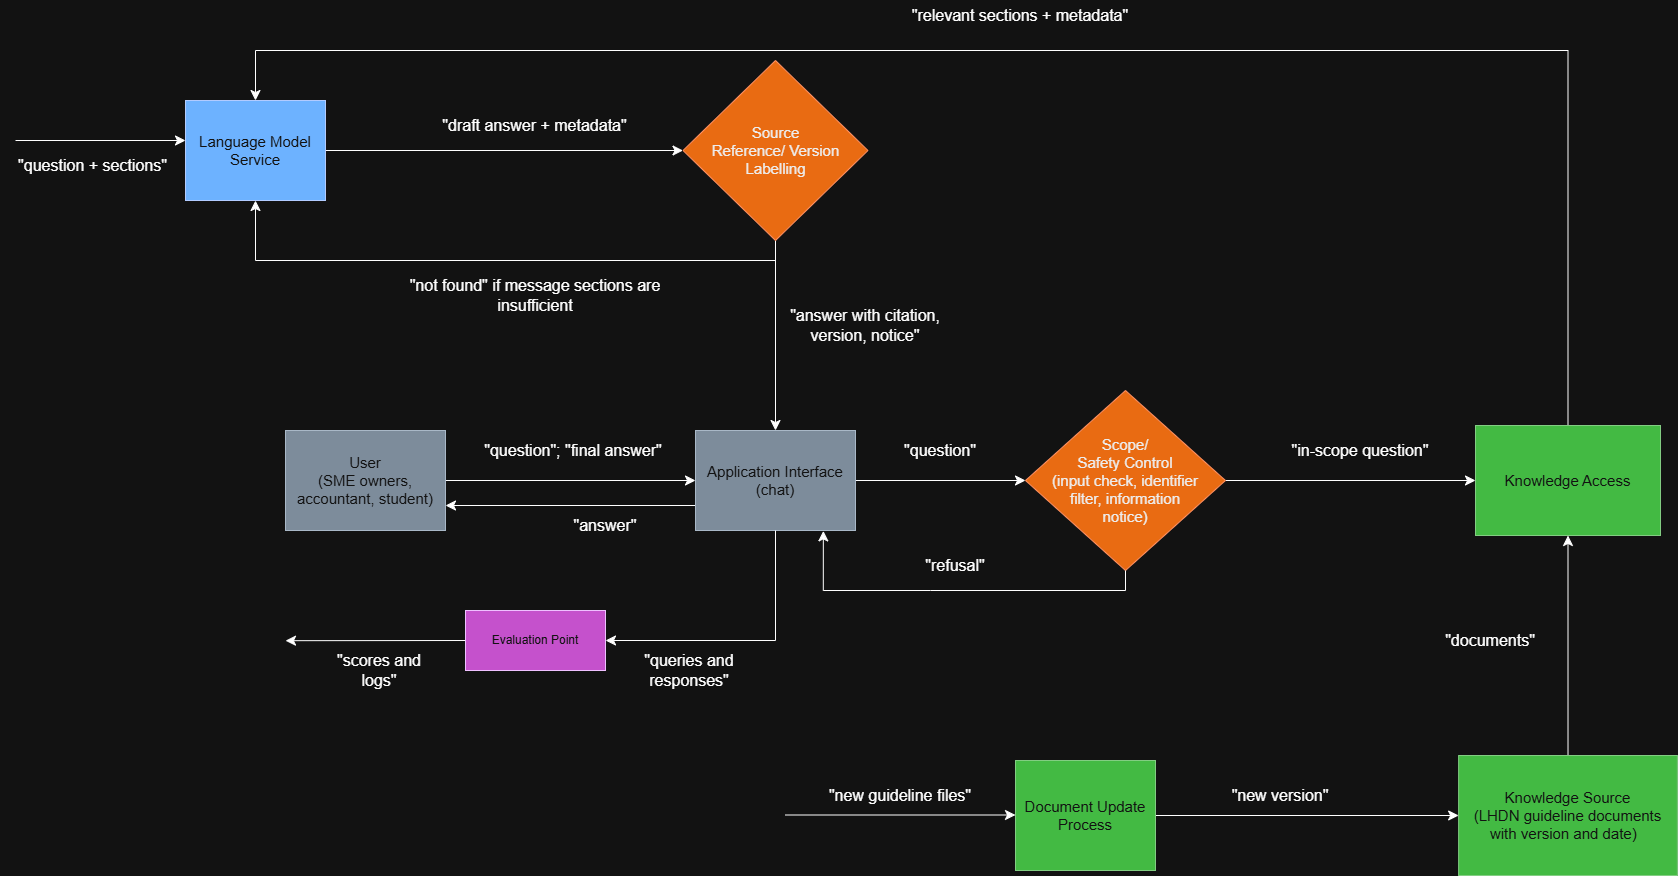

The diagram above was exported from draw.io. Its source (the exported page's mxGraphModel, read from the mxfile embedded in the PNG):
<mxGraphModel dx="2712" dy="1659" grid="1" gridSize="10" guides="1" tooltips="1" connect="1" arrows="1" fold="1" page="1" pageScale="1" pageWidth="1920" pageHeight="1080" math="0" shadow="0">
  <root>
    <mxCell id="0" />
    <mxCell id="1" parent="0" />
    <mxCell id="ihgJFzXP3ay-VKfwKu8u-11" edge="1" parent="1" source="ihgJFzXP3ay-VKfwKu8u-2" style="edgeStyle=none;curved=1;rounded=0;curveGeometry=1;orthogonalLoop=1;jettySize=auto;html=1;exitX=1;exitY=0.5;exitDx=0;exitDy=0;entryX=0;entryY=0.5;entryDx=0;entryDy=0;fontSize=12;defaultLabelBackgroundColor=page;startSize=8;endSize=8;" target="ihgJFzXP3ay-VKfwKu8u-3">
      <mxGeometry relative="1" as="geometry" />
    </mxCell>
    <mxCell id="ihgJFzXP3ay-VKfwKu8u-2" parent="1" style="rounded=0;whiteSpace=wrap;html=1;fillColor=#647687;strokeColor=#314354;fontColor=#ffffff;fontSize=15;" value="User&lt;div&gt;(SME owners, accountant, student)&lt;/div&gt;" vertex="1">
      <mxGeometry height="100" width="160" x="320" y="490" as="geometry" />
    </mxCell>
    <mxCell id="ihgJFzXP3ay-VKfwKu8u-12" edge="1" parent="1" source="ihgJFzXP3ay-VKfwKu8u-3" style="edgeStyle=none;curved=1;rounded=0;curveGeometry=1;orthogonalLoop=1;jettySize=auto;html=1;exitX=1;exitY=0.5;exitDx=0;exitDy=0;entryX=0;entryY=0.5;entryDx=0;entryDy=0;fontSize=12;defaultLabelBackgroundColor=page;startSize=8;endSize=8;" target="ihgJFzXP3ay-VKfwKu8u-4">
      <mxGeometry relative="1" as="geometry" />
    </mxCell>
    <mxCell id="tS9Cxl16DrfuMpFrxQVM-11" edge="1" parent="1" source="ihgJFzXP3ay-VKfwKu8u-3" style="edgeStyle=none;curved=1;rounded=0;curveGeometry=1;orthogonalLoop=1;jettySize=auto;html=1;exitX=0;exitY=0.75;exitDx=0;exitDy=0;entryX=1;entryY=0.75;entryDx=0;entryDy=0;fontSize=12;defaultLabelBackgroundColor=page;startSize=8;endSize=8;" target="ihgJFzXP3ay-VKfwKu8u-2">
      <mxGeometry relative="1" as="geometry" />
    </mxCell>
    <mxCell id="ihgJFzXP3ay-VKfwKu8u-3" parent="1" style="rounded=0;whiteSpace=wrap;html=1;fillColor=#647687;strokeColor=#314354;fontColor=#ffffff;fontSize=15;" value="Application Interface&lt;div&gt;(chat)&lt;/div&gt;" vertex="1">
      <mxGeometry height="100" width="160" x="730" y="490" as="geometry" />
    </mxCell>
    <mxCell id="ihgJFzXP3ay-VKfwKu8u-16" edge="1" parent="1" source="ihgJFzXP3ay-VKfwKu8u-4" style="edgeStyle=none;curved=1;rounded=0;curveGeometry=1;orthogonalLoop=1;jettySize=auto;html=1;exitX=1;exitY=0.5;exitDx=0;exitDy=0;entryX=0;entryY=0.5;entryDx=0;entryDy=0;fontSize=12;defaultLabelBackgroundColor=page;startSize=8;endSize=8;" target="ihgJFzXP3ay-VKfwKu8u-5">
      <mxGeometry relative="1" as="geometry" />
    </mxCell>
    <mxCell id="ihgJFzXP3ay-VKfwKu8u-4" parent="1" style="rhombus;whiteSpace=wrap;html=1;shapeInside=1;fillColor=#fa6800;fontColor=#000000;strokeColor=#C73500;fontSize=15;" value="Scope/ Safety Control&lt;div&gt;(input check, identifier filter, information notice)&lt;/div&gt;" vertex="1">
      <mxGeometry height="180" width="200" x="1060" y="450" as="geometry" />
    </mxCell>
    <mxCell id="tS9Cxl16DrfuMpFrxQVM-31" edge="1" parent="1" source="ihgJFzXP3ay-VKfwKu8u-5" style="edgeStyle=orthogonalEdgeStyle;rounded=0;orthogonalLoop=1;jettySize=auto;html=1;exitX=0.5;exitY=0;exitDx=0;exitDy=0;fontSize=12;defaultLabelBackgroundColor=page;startSize=8;endSize=8;entryX=0.5;entryY=0;entryDx=0;entryDy=0;" target="ihgJFzXP3ay-VKfwKu8u-8">
      <mxGeometry relative="1" x="-0.741" as="geometry">
        <Array as="points">
          <mxPoint x="1602.5" y="110" />
          <mxPoint x="290" y="110" />
        </Array>
        <mxPoint x="1590" y="30" as="targetPoint" />
      </mxGeometry>
    </mxCell>
    <mxCell id="ihgJFzXP3ay-VKfwKu8u-5" parent="1" style="rounded=0;whiteSpace=wrap;html=1;fillColor=#008a00;strokeColor=#005700;fontColor=#ffffff;fontSize=15;" value="Knowledge Access" vertex="1">
      <mxGeometry height="110" width="185" x="1510" y="485" as="geometry" />
    </mxCell>
    <mxCell id="ihgJFzXP3ay-VKfwKu8u-21" edge="1" parent="1" source="ihgJFzXP3ay-VKfwKu8u-6" style="edgeStyle=none;curved=1;rounded=0;curveGeometry=1;orthogonalLoop=1;jettySize=auto;html=1;exitX=0.5;exitY=0;exitDx=0;exitDy=0;entryX=0.5;entryY=1;entryDx=0;entryDy=0;fontSize=12;defaultLabelBackgroundColor=page;startSize=8;endSize=8;" target="ihgJFzXP3ay-VKfwKu8u-5">
      <mxGeometry relative="1" as="geometry" />
    </mxCell>
    <mxCell id="ihgJFzXP3ay-VKfwKu8u-6" parent="1" style="rounded=0;whiteSpace=wrap;html=1;fillColor=#008a00;strokeColor=#005700;fontColor=#ffffff;fontSize=15;" value="Knowledge Source&lt;div&gt;(LHDN guideline documents with version and date)&amp;nbsp;&amp;nbsp;&lt;/div&gt;" vertex="1">
      <mxGeometry height="120" width="218.75" x="1493.1299999999999" y="815" as="geometry" />
    </mxCell>
    <mxCell id="ihgJFzXP3ay-VKfwKu8u-20" edge="1" parent="1" source="ihgJFzXP3ay-VKfwKu8u-7" style="edgeStyle=none;curved=1;rounded=0;curveGeometry=1;orthogonalLoop=1;jettySize=auto;html=1;exitX=1;exitY=0.5;exitDx=0;exitDy=0;entryX=0;entryY=0.5;entryDx=0;entryDy=0;fontSize=12;defaultLabelBackgroundColor=page;startSize=8;endSize=8;" target="ihgJFzXP3ay-VKfwKu8u-6">
      <mxGeometry relative="1" as="geometry" />
    </mxCell>
    <mxCell id="ihgJFzXP3ay-VKfwKu8u-7" parent="1" style="rounded=0;whiteSpace=wrap;html=1;fillColor=#008a00;strokeColor=#005700;fontColor=#ffffff;fontSize=15;" value="Document Update Process" vertex="1">
      <mxGeometry height="110" width="140" x="1050" y="820" as="geometry" />
    </mxCell>
    <mxCell id="ihgJFzXP3ay-VKfwKu8u-14" edge="1" parent="1" source="ihgJFzXP3ay-VKfwKu8u-8" style="edgeStyle=none;curved=1;rounded=0;curveGeometry=1;orthogonalLoop=1;jettySize=auto;html=1;exitX=1;exitY=0.5;exitDx=0;exitDy=0;entryX=0;entryY=0.5;entryDx=0;entryDy=0;fontSize=12;defaultLabelBackgroundColor=page;startSize=8;endSize=8;" target="ihgJFzXP3ay-VKfwKu8u-9">
      <mxGeometry relative="1" as="geometry" />
    </mxCell>
    <mxCell id="tS9Cxl16DrfuMpFrxQVM-29" edge="1" parent="1" style="edgeStyle=none;curved=1;rounded=0;curveGeometry=1;orthogonalLoop=1;jettySize=auto;html=1;fontSize=12;defaultLabelBackgroundColor=page;startSize=8;endSize=8;">
      <mxGeometry relative="1" as="geometry">
        <mxPoint x="50" y="200" as="sourcePoint" />
        <mxPoint x="220" y="200.00333333333333" as="targetPoint" />
      </mxGeometry>
    </mxCell>
    <mxCell id="ihgJFzXP3ay-VKfwKu8u-8" parent="1" style="rounded=0;whiteSpace=wrap;html=1;fillColor=#0050ef;strokeColor=#001DBC;fontColor=#ffffff;fontSize=15;" value="Language Model Service" vertex="1">
      <mxGeometry height="100" width="140" x="220" y="160" as="geometry" />
    </mxCell>
    <mxCell id="ihgJFzXP3ay-VKfwKu8u-15" edge="1" parent="1" source="ihgJFzXP3ay-VKfwKu8u-9" style="edgeStyle=none;curved=1;rounded=0;curveGeometry=1;orthogonalLoop=1;jettySize=auto;html=1;exitX=0.5;exitY=1;exitDx=0;exitDy=0;fontSize=12;defaultLabelBackgroundColor=page;startSize=8;endSize=8;" target="ihgJFzXP3ay-VKfwKu8u-3">
      <mxGeometry relative="1" as="geometry" />
    </mxCell>
    <mxCell id="tS9Cxl16DrfuMpFrxQVM-27" edge="1" parent="1" source="ihgJFzXP3ay-VKfwKu8u-9" style="edgeStyle=orthogonalEdgeStyle;rounded=0;orthogonalLoop=1;jettySize=auto;html=1;exitX=0.5;exitY=1;exitDx=0;exitDy=0;fontSize=12;defaultLabelBackgroundColor=page;startSize=8;endSize=8;entryX=0.5;entryY=1;entryDx=0;entryDy=0;" target="ihgJFzXP3ay-VKfwKu8u-8">
      <mxGeometry relative="1" as="geometry">
        <mxPoint x="470" y="300.18867924528286" as="targetPoint" />
      </mxGeometry>
    </mxCell>
    <mxCell id="ihgJFzXP3ay-VKfwKu8u-9" parent="1" style="rhombus;whiteSpace=wrap;html=1;shapeInside=1;fillColor=#fa6800;fontColor=#000000;strokeColor=#C73500;fontSize=15;" value="Source Reference/ Version Labelling" vertex="1">
      <mxGeometry height="180" width="185" x="717.5" y="120" as="geometry" />
    </mxCell>
    <mxCell id="tS9Cxl16DrfuMpFrxQVM-22" edge="1" parent="1" source="ihgJFzXP3ay-VKfwKu8u-22" style="edgeStyle=none;curved=1;rounded=0;curveGeometry=1;orthogonalLoop=1;jettySize=auto;html=1;exitX=0;exitY=0.5;exitDx=0;exitDy=0;fontSize=12;defaultLabelBackgroundColor=page;startSize=8;endSize=8;">
      <mxGeometry relative="1" as="geometry">
        <mxPoint x="320" y="700.19" as="targetPoint" />
      </mxGeometry>
    </mxCell>
    <mxCell id="ihgJFzXP3ay-VKfwKu8u-22" parent="1" style="rounded=0;whiteSpace=wrap;html=1;fillColor=light-dark(#6A00FF,#C551CC);strokeColor=#3700CC;fontColor=#ffffff;" value="Evaluation Point" vertex="1">
      <mxGeometry height="60" width="140" x="500" y="670" as="geometry" />
    </mxCell>
    <mxCell id="tS9Cxl16DrfuMpFrxQVM-4" edge="1" parent="1" source="ihgJFzXP3ay-VKfwKu8u-3" style="endArrow=classic;html=1;rounded=0;fontSize=12;defaultLabelBackgroundColor=page;startSize=8;endSize=8;entryX=1;entryY=0.5;entryDx=0;entryDy=0;exitX=0.5;exitY=1;exitDx=0;exitDy=0;edgeStyle=orthogonalEdgeStyle;" target="ihgJFzXP3ay-VKfwKu8u-22" value="">
      <mxGeometry height="50" relative="1" width="50" x="-0.1476" as="geometry">
        <mxPoint x="730" y="580" as="sourcePoint" />
        <mxPoint x="840" y="530" as="targetPoint" />
      </mxGeometry>
    </mxCell>
    <mxCell id="tS9Cxl16DrfuMpFrxQVM-7" edge="1" parent="1" source="ihgJFzXP3ay-VKfwKu8u-4" style="endArrow=classic;html=1;rounded=0;fontSize=12;defaultLabelBackgroundColor=page;startSize=8;endSize=8;edgeStyle=orthogonalEdgeStyle;exitX=0.5;exitY=1;exitDx=0;exitDy=0;entryX=0.799;entryY=1.004;entryDx=0;entryDy=0;entryPerimeter=0;" target="ihgJFzXP3ay-VKfwKu8u-3" value="">
      <mxGeometry height="50" relative="1" width="50" x="-0.0091" as="geometry">
        <Array as="points">
          <mxPoint x="965" y="650" />
          <mxPoint x="760.9" y="650" />
        </Array>
        <mxPoint x="790" y="580" as="sourcePoint" />
        <mxPoint x="760" y="580" as="targetPoint" />
      </mxGeometry>
    </mxCell>
    <mxCell id="tS9Cxl16DrfuMpFrxQVM-8" parent="1" style="text;html=1;whiteSpace=wrap;strokeColor=none;fillColor=none;align=center;verticalAlign=middle;rounded=0;fontSize=16;" value="&quot;question&quot;; &quot;final answer&quot;" vertex="1">
      <mxGeometry height="30" width="200" x="507.5" y="495" as="geometry" />
    </mxCell>
    <mxCell id="tS9Cxl16DrfuMpFrxQVM-9" parent="1" style="text;html=1;whiteSpace=wrap;strokeColor=none;fillColor=none;align=center;verticalAlign=middle;rounded=0;fontSize=16;" value="&quot;answer&quot;" vertex="1">
      <mxGeometry height="30" width="60" x="610" y="570" as="geometry" />
    </mxCell>
    <mxCell id="tS9Cxl16DrfuMpFrxQVM-13" parent="1" style="text;html=1;whiteSpace=wrap;strokeColor=none;fillColor=none;align=center;verticalAlign=middle;rounded=0;fontSize=16;" value="&quot;question&quot;" vertex="1">
      <mxGeometry height="30" width="60" x="945" y="495" as="geometry" />
    </mxCell>
    <mxCell id="tS9Cxl16DrfuMpFrxQVM-14" parent="1" style="text;html=1;whiteSpace=wrap;strokeColor=none;fillColor=none;align=center;verticalAlign=middle;rounded=0;fontSize=16;" value="&quot;in-scope question&quot;" vertex="1">
      <mxGeometry height="30" width="150" x="1320" y="495" as="geometry" />
    </mxCell>
    <mxCell id="tS9Cxl16DrfuMpFrxQVM-15" parent="1" style="text;html=1;whiteSpace=wrap;strokeColor=none;fillColor=none;align=center;verticalAlign=middle;rounded=0;fontSize=16;" value="&quot;refusal&quot;" vertex="1">
      <mxGeometry height="30" width="60" x="960" y="610" as="geometry" />
    </mxCell>
    <mxCell id="tS9Cxl16DrfuMpFrxQVM-16" parent="1" style="text;html=1;whiteSpace=wrap;strokeColor=none;fillColor=none;align=center;verticalAlign=middle;rounded=0;fontSize=16;" value="&quot;documents&quot;" vertex="1">
      <mxGeometry height="30" width="150" x="1450" y="685" as="geometry" />
    </mxCell>
    <mxCell id="tS9Cxl16DrfuMpFrxQVM-17" parent="1" style="text;html=1;whiteSpace=wrap;strokeColor=none;fillColor=none;align=center;verticalAlign=middle;rounded=0;fontSize=16;" value="&quot;new version&quot;" vertex="1">
      <mxGeometry height="30" width="150" x="1240" y="840" as="geometry" />
    </mxCell>
    <mxCell id="tS9Cxl16DrfuMpFrxQVM-18" edge="1" parent="1" style="edgeStyle=none;curved=1;rounded=0;curveGeometry=1;orthogonalLoop=1;jettySize=auto;html=1;entryX=0;entryY=0.5;entryDx=0;entryDy=0;fontSize=12;defaultLabelBackgroundColor=page;startSize=8;endSize=8;">
      <mxGeometry relative="1" as="geometry">
        <mxPoint x="820" y="874.5" as="sourcePoint" />
        <mxPoint x="1050" y="874.5" as="targetPoint" />
      </mxGeometry>
    </mxCell>
    <mxCell id="tS9Cxl16DrfuMpFrxQVM-19" parent="1" style="text;html=1;whiteSpace=wrap;strokeColor=none;fillColor=none;align=center;verticalAlign=middle;rounded=0;fontSize=16;" value="&quot;new guideline files&quot;" vertex="1">
      <mxGeometry height="30" width="150" x="860" y="840" as="geometry" />
    </mxCell>
    <mxCell id="tS9Cxl16DrfuMpFrxQVM-20" parent="1" style="text;html=1;whiteSpace=wrap;strokeColor=none;fillColor=none;align=center;verticalAlign=middle;rounded=0;fontSize=16;" value="&quot;queries and responses&quot;" vertex="1">
      <mxGeometry height="30" width="107.5" x="670" y="715" as="geometry" />
    </mxCell>
    <mxCell id="tS9Cxl16DrfuMpFrxQVM-23" parent="1" style="text;html=1;whiteSpace=wrap;strokeColor=none;fillColor=none;align=center;verticalAlign=middle;rounded=0;fontSize=16;" value="&quot;scores and logs&quot;" vertex="1">
      <mxGeometry height="30" width="107.5" x="360" y="715" as="geometry" />
    </mxCell>
    <mxCell id="tS9Cxl16DrfuMpFrxQVM-25" parent="1" style="text;html=1;whiteSpace=wrap;strokeColor=none;fillColor=none;align=center;verticalAlign=middle;rounded=0;fontSize=16;" value="&quot;draft answer + metadata&quot;" vertex="1">
      <mxGeometry height="30" width="205" x="467.5" y="170" as="geometry" />
    </mxCell>
    <mxCell id="tS9Cxl16DrfuMpFrxQVM-26" parent="1" style="text;html=1;whiteSpace=wrap;strokeColor=none;fillColor=none;align=center;verticalAlign=middle;rounded=0;fontSize=16;" value="&quot;answer with citation, version, notice&quot;" vertex="1">
      <mxGeometry height="30" width="160" x="820" y="370" as="geometry" />
    </mxCell>
    <mxCell id="tS9Cxl16DrfuMpFrxQVM-28" parent="1" style="text;html=1;whiteSpace=wrap;strokeColor=none;fillColor=none;align=center;verticalAlign=middle;rounded=0;fontSize=16;" value="&quot;not found&quot; if message sections are insufficient" vertex="1">
      <mxGeometry height="30" width="260" x="440" y="340" as="geometry" />
    </mxCell>
    <mxCell id="tS9Cxl16DrfuMpFrxQVM-30" parent="1" style="text;html=1;whiteSpace=wrap;strokeColor=none;fillColor=none;align=center;verticalAlign=middle;rounded=0;fontSize=16;" value="&quot;question + sections&quot;" vertex="1">
      <mxGeometry height="30" width="185" x="35" y="210" as="geometry" />
    </mxCell>
    <mxCell id="tS9Cxl16DrfuMpFrxQVM-32" parent="1" style="text;html=1;whiteSpace=wrap;strokeColor=none;fillColor=none;align=center;verticalAlign=middle;rounded=0;fontSize=16;" value="&quot;relevant sections + metadata&quot;" vertex="1">
      <mxGeometry height="30" width="270" x="920" y="60" as="geometry" />
    </mxCell>
  </root>
</mxGraphModel>